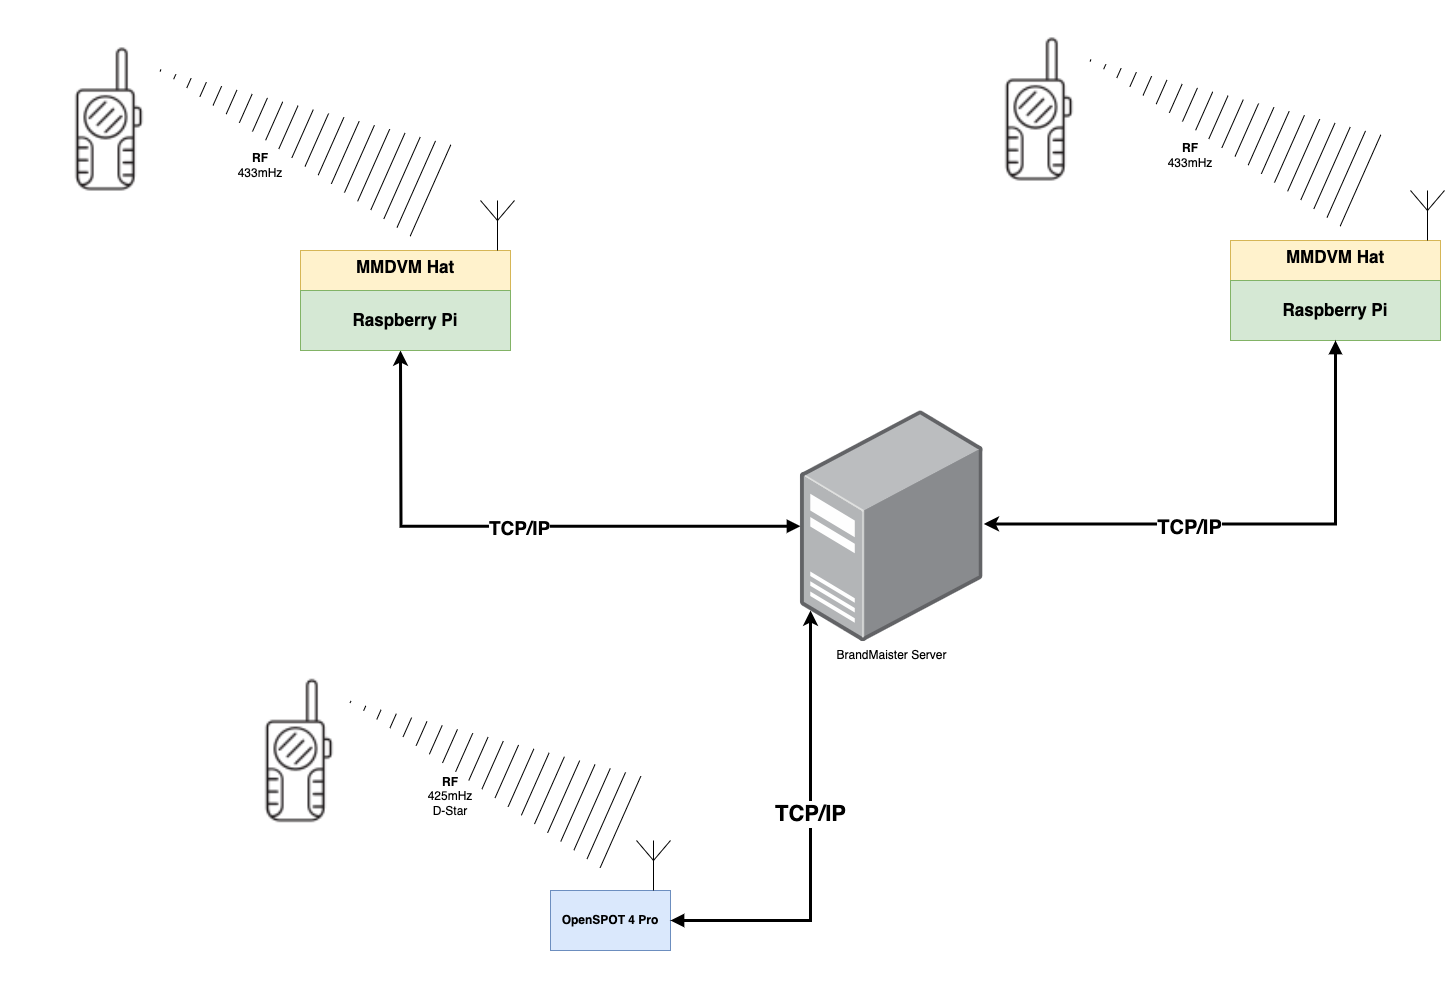

The diagram above was exported from draw.io. Its source (the exported page's mxGraphModel, read from the mxfile embedded in the PNG):
<mxGraphModel dx="1866" dy="2363" grid="1" gridSize="10" guides="1" tooltips="1" connect="1" arrows="1" fold="1" page="1" pageScale="1" pageWidth="827" pageHeight="1169" math="0" shadow="0">
  <root>
    <mxCell id="0" />
    <mxCell id="1" parent="0" />
    <mxCell id="Ft3u59PuSzU0Il-o8E9C-9" style="edgeStyle=orthogonalEdgeStyle;rounded=0;orthogonalLoop=1;jettySize=auto;html=1;startArrow=block;startFill=1;strokeWidth=3;" edge="1" parent="1" source="Ft3u59PuSzU0Il-o8E9C-8">
      <mxGeometry relative="1" as="geometry">
        <mxPoint x="400" y="340" as="targetPoint" />
      </mxGeometry>
    </mxCell>
    <mxCell id="Ft3u59PuSzU0Il-o8E9C-10" value="&lt;b&gt;&lt;font style=&quot;font-size: 19px;&quot;&gt;TCP/IP&lt;/font&gt;&lt;/b&gt;" style="edgeLabel;html=1;align=center;verticalAlign=middle;resizable=0;points=[];" vertex="1" connectable="0" parent="Ft3u59PuSzU0Il-o8E9C-9">
      <mxGeometry x="-0.0196" y="2" relative="1" as="geometry">
        <mxPoint as="offset" />
      </mxGeometry>
    </mxCell>
    <mxCell id="Ft3u59PuSzU0Il-o8E9C-8" value="BrandMaister Server" style="image;points=[];aspect=fixed;html=1;align=center;shadow=0;dashed=0;image=img/lib/allied_telesis/computer_and_terminals/Server_Desktop.svg;" vertex="1" parent="1">
      <mxGeometry x="800" y="400" width="182.6" height="231.46" as="geometry" />
    </mxCell>
    <mxCell id="Ft3u59PuSzU0Il-o8E9C-18" value="" style="group" vertex="1" connectable="0" parent="1">
      <mxGeometry width="514" height="340" as="geometry" />
    </mxCell>
    <mxCell id="Ft3u59PuSzU0Il-o8E9C-5" value="" style="shape=mxgraph.arrows2.wedgeArrowDashed2;html=1;bendable=0;startWidth=50;stepSize=15;rounded=0;" edge="1" parent="Ft3u59PuSzU0Il-o8E9C-18">
      <mxGeometry width="100" height="100" relative="1" as="geometry">
        <mxPoint x="430" y="180" as="sourcePoint" />
        <mxPoint x="160" y="60" as="targetPoint" />
      </mxGeometry>
    </mxCell>
    <mxCell id="Ft3u59PuSzU0Il-o8E9C-6" value="" style="group" vertex="1" connectable="0" parent="Ft3u59PuSzU0Il-o8E9C-18">
      <mxGeometry x="300" y="190" width="214" height="150" as="geometry" />
    </mxCell>
    <mxCell id="Ft3u59PuSzU0Il-o8E9C-2" value="MMDVM Hat" style="rounded=0;whiteSpace=wrap;html=1;verticalAlign=top;fontStyle=1;fontSize=17;fillColor=#fff2cc;strokeColor=#d6b656;" vertex="1" parent="Ft3u59PuSzU0Il-o8E9C-6">
      <mxGeometry y="50" width="210" height="80" as="geometry" />
    </mxCell>
    <mxCell id="Ft3u59PuSzU0Il-o8E9C-3" value="Raspberry Pi" style="rounded=0;whiteSpace=wrap;html=1;fillColor=#d5e8d4;strokeColor=#82b366;fontSize=17;fontStyle=1" vertex="1" parent="Ft3u59PuSzU0Il-o8E9C-6">
      <mxGeometry y="90" width="210" height="60" as="geometry" />
    </mxCell>
    <mxCell id="Ft3u59PuSzU0Il-o8E9C-4" value="" style="verticalLabelPosition=bottom;shadow=0;dashed=0;align=center;html=1;verticalAlign=top;shape=mxgraph.electrical.radio.aerial_-_antenna_1;" vertex="1" parent="Ft3u59PuSzU0Il-o8E9C-6">
      <mxGeometry x="180" width="34" height="50" as="geometry" />
    </mxCell>
    <mxCell id="Ft3u59PuSzU0Il-o8E9C-1" value="" style="shape=image;html=1;verticalAlign=top;verticalLabelPosition=bottom;labelBackgroundColor=#ffffff;imageAspect=0;aspect=fixed;image=https://cdn1.iconfinder.com/data/icons/assorted-gadgets-and-items-1/144/radio_walkie_talkie-128.png" vertex="1" parent="Ft3u59PuSzU0Il-o8E9C-18">
      <mxGeometry width="218" height="218" as="geometry" />
    </mxCell>
    <mxCell id="Ft3u59PuSzU0Il-o8E9C-7" value="&lt;b&gt;RF&lt;/b&gt;&lt;br&gt;433mHz" style="text;html=1;strokeColor=none;fillColor=none;align=center;verticalAlign=middle;whiteSpace=wrap;rounded=0;" vertex="1" parent="Ft3u59PuSzU0Il-o8E9C-18">
      <mxGeometry x="170" y="130" width="180" height="50" as="geometry" />
    </mxCell>
    <mxCell id="Ft3u59PuSzU0Il-o8E9C-19" value="" style="group" vertex="1" connectable="0" parent="1">
      <mxGeometry x="930" y="-10" width="514" height="340" as="geometry" />
    </mxCell>
    <mxCell id="Ft3u59PuSzU0Il-o8E9C-20" value="" style="shape=mxgraph.arrows2.wedgeArrowDashed2;html=1;bendable=0;startWidth=50;stepSize=15;rounded=0;" edge="1" parent="Ft3u59PuSzU0Il-o8E9C-19">
      <mxGeometry width="100" height="100" relative="1" as="geometry">
        <mxPoint x="430" y="180" as="sourcePoint" />
        <mxPoint x="160" y="60" as="targetPoint" />
      </mxGeometry>
    </mxCell>
    <mxCell id="Ft3u59PuSzU0Il-o8E9C-21" value="" style="group" vertex="1" connectable="0" parent="Ft3u59PuSzU0Il-o8E9C-19">
      <mxGeometry x="300" y="190" width="214" height="150" as="geometry" />
    </mxCell>
    <mxCell id="Ft3u59PuSzU0Il-o8E9C-22" value="MMDVM Hat" style="rounded=0;whiteSpace=wrap;html=1;verticalAlign=top;fontStyle=1;fontSize=17;fillColor=#fff2cc;strokeColor=#d6b656;" vertex="1" parent="Ft3u59PuSzU0Il-o8E9C-21">
      <mxGeometry y="50" width="210" height="80" as="geometry" />
    </mxCell>
    <mxCell id="Ft3u59PuSzU0Il-o8E9C-23" value="Raspberry Pi" style="rounded=0;whiteSpace=wrap;html=1;fillColor=#d5e8d4;strokeColor=#82b366;fontSize=17;fontStyle=1" vertex="1" parent="Ft3u59PuSzU0Il-o8E9C-21">
      <mxGeometry y="90" width="210" height="60" as="geometry" />
    </mxCell>
    <mxCell id="Ft3u59PuSzU0Il-o8E9C-24" value="" style="verticalLabelPosition=bottom;shadow=0;dashed=0;align=center;html=1;verticalAlign=top;shape=mxgraph.electrical.radio.aerial_-_antenna_1;" vertex="1" parent="Ft3u59PuSzU0Il-o8E9C-21">
      <mxGeometry x="180" width="34" height="50" as="geometry" />
    </mxCell>
    <mxCell id="Ft3u59PuSzU0Il-o8E9C-25" value="" style="shape=image;html=1;verticalAlign=top;verticalLabelPosition=bottom;labelBackgroundColor=#ffffff;imageAspect=0;aspect=fixed;image=https://cdn1.iconfinder.com/data/icons/assorted-gadgets-and-items-1/144/radio_walkie_talkie-128.png" vertex="1" parent="Ft3u59PuSzU0Il-o8E9C-19">
      <mxGeometry width="218" height="218" as="geometry" />
    </mxCell>
    <mxCell id="Ft3u59PuSzU0Il-o8E9C-26" value="&lt;b&gt;RF&lt;/b&gt;&lt;br&gt;433mHz" style="text;html=1;strokeColor=none;fillColor=none;align=center;verticalAlign=middle;whiteSpace=wrap;rounded=0;" vertex="1" parent="Ft3u59PuSzU0Il-o8E9C-19">
      <mxGeometry x="170" y="130" width="180" height="50" as="geometry" />
    </mxCell>
    <mxCell id="Ft3u59PuSzU0Il-o8E9C-27" style="edgeStyle=orthogonalEdgeStyle;rounded=0;orthogonalLoop=1;jettySize=auto;html=1;entryX=1.004;entryY=0.49;entryDx=0;entryDy=0;entryPerimeter=0;strokeWidth=3;startArrow=block;startFill=1;" edge="1" parent="1" source="Ft3u59PuSzU0Il-o8E9C-23" target="Ft3u59PuSzU0Il-o8E9C-8">
      <mxGeometry relative="1" as="geometry">
        <Array as="points">
          <mxPoint x="1335" y="513" />
        </Array>
      </mxGeometry>
    </mxCell>
    <mxCell id="Ft3u59PuSzU0Il-o8E9C-28" value="&lt;b&gt;&lt;font style=&quot;font-size: 20px;&quot;&gt;TCP/IP&lt;/font&gt;&lt;/b&gt;" style="edgeLabel;html=1;align=center;verticalAlign=middle;resizable=0;points=[];" vertex="1" connectable="0" parent="Ft3u59PuSzU0Il-o8E9C-27">
      <mxGeometry x="0.234" y="3" relative="1" as="geometry">
        <mxPoint as="offset" />
      </mxGeometry>
    </mxCell>
    <mxCell id="Ft3u59PuSzU0Il-o8E9C-29" value="" style="group;fontStyle=1" vertex="1" connectable="0" parent="1">
      <mxGeometry x="190" y="631.46" width="514" height="340" as="geometry" />
    </mxCell>
    <mxCell id="Ft3u59PuSzU0Il-o8E9C-30" value="" style="shape=mxgraph.arrows2.wedgeArrowDashed2;html=1;bendable=0;startWidth=50;stepSize=15;rounded=0;" edge="1" parent="Ft3u59PuSzU0Il-o8E9C-29">
      <mxGeometry width="100" height="100" relative="1" as="geometry">
        <mxPoint x="430" y="180" as="sourcePoint" />
        <mxPoint x="160" y="60" as="targetPoint" />
      </mxGeometry>
    </mxCell>
    <mxCell id="Ft3u59PuSzU0Il-o8E9C-35" value="" style="shape=image;html=1;verticalAlign=top;verticalLabelPosition=bottom;labelBackgroundColor=#ffffff;imageAspect=0;aspect=fixed;image=https://cdn1.iconfinder.com/data/icons/assorted-gadgets-and-items-1/144/radio_walkie_talkie-128.png" vertex="1" parent="Ft3u59PuSzU0Il-o8E9C-29">
      <mxGeometry width="218" height="218" as="geometry" />
    </mxCell>
    <mxCell id="Ft3u59PuSzU0Il-o8E9C-36" value="&lt;b&gt;RF&lt;/b&gt;&lt;br&gt;425mHz&lt;br&gt;D-Star" style="text;html=1;strokeColor=none;fillColor=none;align=center;verticalAlign=middle;whiteSpace=wrap;rounded=0;" vertex="1" parent="Ft3u59PuSzU0Il-o8E9C-29">
      <mxGeometry x="170" y="130" width="180" height="50" as="geometry" />
    </mxCell>
    <mxCell id="Ft3u59PuSzU0Il-o8E9C-37" value="OpenSPOT 4 Pro" style="rounded=0;whiteSpace=wrap;html=1;fillColor=#dae8fc;strokeColor=#6c8ebf;fontStyle=1" vertex="1" parent="Ft3u59PuSzU0Il-o8E9C-29">
      <mxGeometry x="360" y="248.53999999999996" width="120" height="60" as="geometry" />
    </mxCell>
    <mxCell id="Ft3u59PuSzU0Il-o8E9C-40" value="" style="verticalLabelPosition=bottom;shadow=0;dashed=0;align=center;html=1;verticalAlign=top;shape=mxgraph.electrical.radio.aerial_-_antenna_1;" vertex="1" parent="Ft3u59PuSzU0Il-o8E9C-29">
      <mxGeometry x="446" y="198.53999999999996" width="34" height="50" as="geometry" />
    </mxCell>
    <mxCell id="Ft3u59PuSzU0Il-o8E9C-38" style="edgeStyle=orthogonalEdgeStyle;rounded=0;orthogonalLoop=1;jettySize=auto;html=1;entryX=0.055;entryY=0.864;entryDx=0;entryDy=0;entryPerimeter=0;fontSize=12;strokeWidth=3;startArrow=block;startFill=1;" edge="1" parent="1" source="Ft3u59PuSzU0Il-o8E9C-37" target="Ft3u59PuSzU0Il-o8E9C-8">
      <mxGeometry relative="1" as="geometry" />
    </mxCell>
    <mxCell id="Ft3u59PuSzU0Il-o8E9C-39" value="&lt;b&gt;&lt;font style=&quot;font-size: 22px;&quot;&gt;TCP/IP&lt;/font&gt;&lt;/b&gt;" style="edgeLabel;html=1;align=center;verticalAlign=middle;resizable=0;points=[];" vertex="1" connectable="0" parent="Ft3u59PuSzU0Il-o8E9C-38">
      <mxGeometry x="0.0988" y="1" relative="1" as="geometry">
        <mxPoint as="offset" />
      </mxGeometry>
    </mxCell>
  </root>
</mxGraphModel>